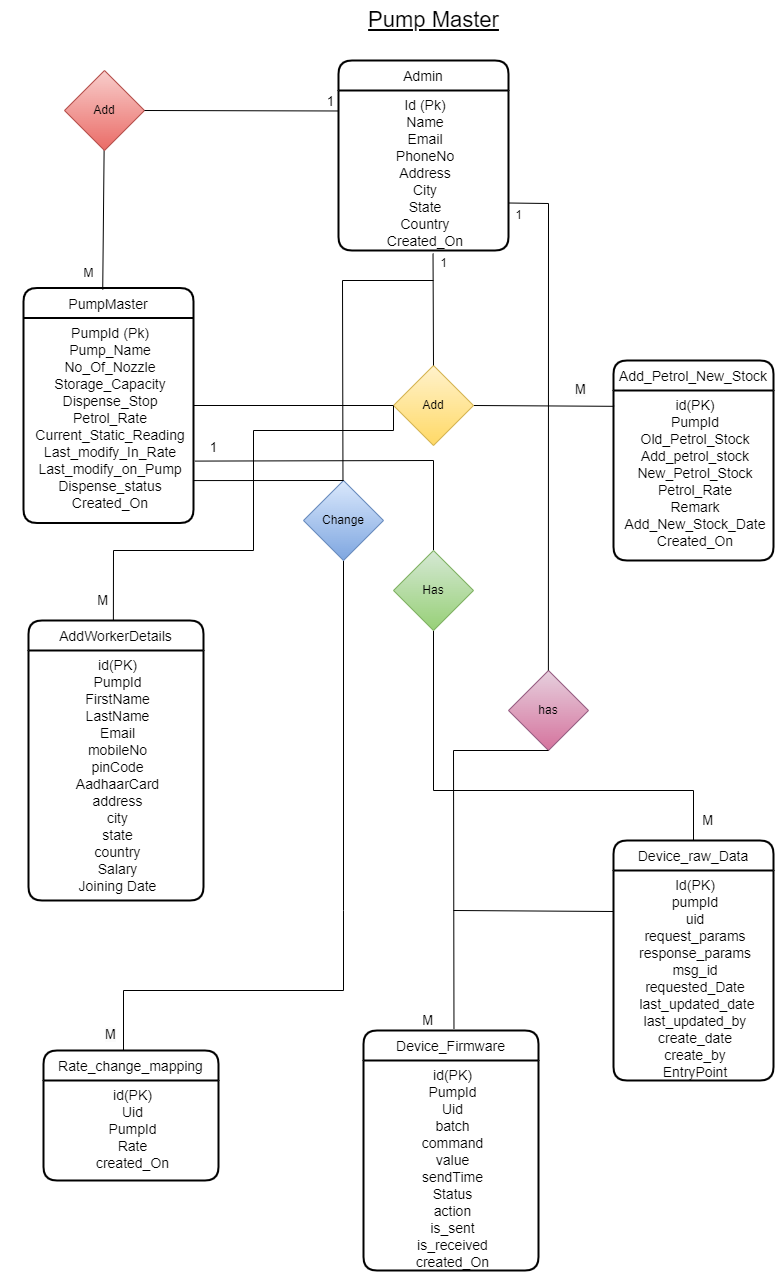

The diagram above was exported from draw.io. Its source (the exported page's mxGraphModel, read from the mxfile embedded in the PNG):
<mxGraphModel dx="2441" dy="1934" grid="1" gridSize="10" guides="1" tooltips="1" connect="1" arrows="1" fold="1" page="1" pageScale="1" pageWidth="850" pageHeight="1100" math="0" shadow="0" extFonts="Permanent Marker^https://fonts.googleapis.com/css?family=Permanent+Marker">
  <root>
    <mxCell id="0" />
    <mxCell id="1" parent="0" />
    <mxCell id="-Wp57Afy8dEB3iUR-62Z-2" value="&lt;font size=&quot;1&quot; style=&quot;&quot;&gt;&lt;u style=&quot;font-size: 22px;&quot;&gt;Pump Master&lt;/u&gt;&lt;/font&gt;" style="text;html=1;align=center;verticalAlign=middle;resizable=0;points=[];autosize=1;strokeColor=none;fillColor=none;" parent="1" vertex="1">
      <mxGeometry x="365" y="-190" width="150" height="40" as="geometry" />
    </mxCell>
    <mxCell id="-Wp57Afy8dEB3iUR-62Z-3" value="PumpMaster" style="swimlane;childLayout=stackLayout;horizontal=1;startSize=30;horizontalStack=0;rounded=1;fontSize=14;fontStyle=0;strokeWidth=2;resizeParent=0;resizeLast=1;shadow=0;dashed=0;align=center;" parent="1" vertex="1">
      <mxGeometry x="30" y="97.5" width="170" height="235" as="geometry">
        <mxRectangle x="80" y="120" width="70" height="30" as="alternateBounds" />
      </mxGeometry>
    </mxCell>
    <mxCell id="-Wp57Afy8dEB3iUR-62Z-4" value="PumpId (Pk)&#10;Pump_Name&#10;No_Of_Nozzle&#10;Storage_Capacity&#10;Dispense_Stop&#10;Petrol_Rate&#10;Current_Static_Reading&#10;Last_modify_In_Rate&#10;Last_modify_on_Pump&#10;Dispense_status&#10;Created_On" style="align=center;strokeColor=none;fillColor=none;spacingLeft=4;fontSize=14;verticalAlign=top;resizable=0;rotatable=0;part=1;" parent="-Wp57Afy8dEB3iUR-62Z-3" vertex="1">
      <mxGeometry y="30" width="170" height="205" as="geometry" />
    </mxCell>
    <mxCell id="-Wp57Afy8dEB3iUR-62Z-5" value="AddWorkerDetails" style="swimlane;childLayout=stackLayout;horizontal=1;startSize=30;horizontalStack=0;rounded=1;fontSize=14;fontStyle=0;strokeWidth=2;resizeParent=0;resizeLast=1;shadow=0;dashed=0;align=center;" parent="1" vertex="1">
      <mxGeometry x="35" y="430" width="175" height="280" as="geometry" />
    </mxCell>
    <mxCell id="-Wp57Afy8dEB3iUR-62Z-6" value="id(PK)&#10;PumpId&#10;FirstName&#10;LastName&#10;Email&#10;mobileNo&#10;pinCode&#10;AadhaarCard&#10;address&#10;city&#10;state&#10;country&#10;Salary&#10;Joining Date" style="align=center;strokeColor=none;fillColor=none;spacingLeft=4;fontSize=14;verticalAlign=top;resizable=0;rotatable=0;part=1;" parent="-Wp57Afy8dEB3iUR-62Z-5" vertex="1">
      <mxGeometry y="30" width="175" height="250" as="geometry" />
    </mxCell>
    <mxCell id="-Wp57Afy8dEB3iUR-62Z-12" value="" style="endArrow=none;html=1;rounded=0;fontSize=13;" parent="1" edge="1">
      <mxGeometry relative="1" as="geometry">
        <mxPoint x="440" y="360" as="sourcePoint" />
        <mxPoint x="440" y="270" as="targetPoint" />
      </mxGeometry>
    </mxCell>
    <mxCell id="-Wp57Afy8dEB3iUR-62Z-14" value="" style="endArrow=none;html=1;rounded=0;fontSize=13;exitX=1;exitY=0.5;exitDx=0;exitDy=0;entryX=0;entryY=0.5;entryDx=0;entryDy=0;" parent="1" source="-Wp57Afy8dEB3iUR-62Z-3" edge="1" target="MlM1070440RgcgGna0Tk-10">
      <mxGeometry relative="1" as="geometry">
        <mxPoint x="210" y="220.36" as="sourcePoint" />
        <mxPoint x="390" y="215" as="targetPoint" />
        <Array as="points" />
      </mxGeometry>
    </mxCell>
    <mxCell id="-Wp57Afy8dEB3iUR-62Z-18" value="" style="endArrow=none;html=1;rounded=0;fontSize=13;exitX=0.5;exitY=0;exitDx=0;exitDy=0;entryX=0.5;entryY=1;entryDx=0;entryDy=0;" parent="1" source="-Wp57Afy8dEB3iUR-62Z-23" edge="1" target="MlM1070440RgcgGna0Tk-20">
      <mxGeometry relative="1" as="geometry">
        <mxPoint x="440" y="610" as="sourcePoint" />
        <mxPoint x="440" y="460" as="targetPoint" />
        <Array as="points">
          <mxPoint x="700" y="600" />
          <mxPoint x="440" y="600" />
        </Array>
      </mxGeometry>
    </mxCell>
    <mxCell id="-Wp57Afy8dEB3iUR-62Z-19" value="M" style="resizable=0;html=1;align=right;verticalAlign=bottom;fontSize=13;" parent="-Wp57Afy8dEB3iUR-62Z-18" connectable="0" vertex="1">
      <mxGeometry x="1" relative="1" as="geometry">
        <mxPoint x="280" y="200" as="offset" />
      </mxGeometry>
    </mxCell>
    <mxCell id="-Wp57Afy8dEB3iUR-62Z-23" value="Device_raw_Data" style="swimlane;childLayout=stackLayout;horizontal=1;startSize=30;horizontalStack=0;rounded=1;fontSize=14;fontStyle=0;strokeWidth=2;resizeParent=0;resizeLast=1;shadow=0;dashed=0;align=center;" parent="1" vertex="1">
      <mxGeometry x="620" y="650" width="160" height="240" as="geometry" />
    </mxCell>
    <mxCell id="-Wp57Afy8dEB3iUR-62Z-24" value="Id(PK)&#10;pumpId&#10;uid&#10;request_params&#10;response_params&#10;msg_id&#10;requested_Date&#10; last_updated_date&#10;last_updated_by&#10;create_date&#10;create_by&#10;EntryPoint&#10;" style="align=center;strokeColor=none;fillColor=none;spacingLeft=4;fontSize=14;verticalAlign=top;resizable=0;rotatable=0;part=1;" parent="-Wp57Afy8dEB3iUR-62Z-23" vertex="1">
      <mxGeometry y="30" width="160" height="210" as="geometry" />
    </mxCell>
    <mxCell id="-Wp57Afy8dEB3iUR-62Z-30" value="Add_Petrol_New_Stock" style="swimlane;childLayout=stackLayout;horizontal=1;startSize=30;horizontalStack=0;rounded=1;fontSize=14;fontStyle=0;strokeWidth=2;resizeParent=0;resizeLast=1;shadow=0;dashed=0;align=center;" parent="1" vertex="1">
      <mxGeometry x="620" y="170" width="160" height="200" as="geometry" />
    </mxCell>
    <mxCell id="-Wp57Afy8dEB3iUR-62Z-31" value="id(PK)&#10;PumpId&#10;Old_Petrol_Stock&#10;Add_petrol_stock&#10;New_Petrol_Stock&#10;Petrol_Rate&#10;Remark&#10;Add_New_Stock_Date&#10;Created_On" style="align=center;strokeColor=none;fillColor=none;spacingLeft=4;fontSize=14;verticalAlign=top;resizable=0;rotatable=0;part=1;" parent="-Wp57Afy8dEB3iUR-62Z-30" vertex="1">
      <mxGeometry y="30" width="160" height="170" as="geometry" />
    </mxCell>
    <mxCell id="kaCwaE837Xwe10aCQBNd-2" value="" style="endArrow=none;html=1;rounded=0;fontSize=13;exitX=0.004;exitY=0.093;exitDx=0;exitDy=0;entryX=1;entryY=0.5;entryDx=0;entryDy=0;exitPerimeter=0;" parent="1" source="-Wp57Afy8dEB3iUR-62Z-31" edge="1" target="MlM1070440RgcgGna0Tk-10">
      <mxGeometry relative="1" as="geometry">
        <mxPoint x="500" y="370" as="sourcePoint" />
        <mxPoint x="500" y="215" as="targetPoint" />
      </mxGeometry>
    </mxCell>
    <mxCell id="kaCwaE837Xwe10aCQBNd-3" value="&lt;span style=&quot;color: rgb(0, 0, 0); font-family: Helvetica; font-size: 13px; font-style: normal; font-variant-ligatures: normal; font-variant-caps: normal; font-weight: 400; letter-spacing: normal; orphans: 2; text-align: right; text-indent: 0px; text-transform: none; widows: 2; word-spacing: 0px; -webkit-text-stroke-width: 0px; background-color: rgb(251, 251, 251); text-decoration-thickness: initial; text-decoration-style: initial; text-decoration-color: initial; float: none; display: inline !important;&quot;&gt;M&lt;/span&gt;" style="text;whiteSpace=wrap;html=1;" parent="1" vertex="1">
      <mxGeometry x="580" y="185" width="40" height="40" as="geometry" />
    </mxCell>
    <mxCell id="kaCwaE837Xwe10aCQBNd-5" value="M" style="resizable=0;html=1;align=right;verticalAlign=bottom;fontSize=13;" parent="1" connectable="0" vertex="1">
      <mxGeometry x="115.00000137554701" y="420.0005438209199" as="geometry" />
    </mxCell>
    <mxCell id="kaCwaE837Xwe10aCQBNd-9" value="" style="endArrow=none;html=1;rounded=0;fontSize=13;entryX=1.008;entryY=0.698;entryDx=0;entryDy=0;entryPerimeter=0;" parent="1" target="-Wp57Afy8dEB3iUR-62Z-4" edge="1">
      <mxGeometry relative="1" as="geometry">
        <mxPoint x="440" y="270" as="sourcePoint" />
        <mxPoint x="400" y="245" as="targetPoint" />
      </mxGeometry>
    </mxCell>
    <mxCell id="kaCwaE837Xwe10aCQBNd-10" value="" style="resizable=0;html=1;align=right;verticalAlign=bottom;fontSize=13;" parent="kaCwaE837Xwe10aCQBNd-9" connectable="0" vertex="1">
      <mxGeometry x="1" relative="1" as="geometry">
        <mxPoint x="-10" y="95" as="offset" />
      </mxGeometry>
    </mxCell>
    <mxCell id="kaCwaE837Xwe10aCQBNd-11" value="1" style="resizable=0;html=1;align=right;verticalAlign=bottom;fontSize=13;" parent="1" connectable="0" vertex="1">
      <mxGeometry x="340" y="370" as="geometry">
        <mxPoint x="-116" y="-103" as="offset" />
      </mxGeometry>
    </mxCell>
    <mxCell id="kaCwaE837Xwe10aCQBNd-12" value="Device_Firmware" style="swimlane;childLayout=stackLayout;horizontal=1;startSize=30;horizontalStack=0;rounded=1;fontSize=14;fontStyle=0;strokeWidth=2;resizeParent=0;resizeLast=1;shadow=0;dashed=0;align=center;" parent="1" vertex="1">
      <mxGeometry x="370" y="840" width="175" height="240" as="geometry" />
    </mxCell>
    <mxCell id="kaCwaE837Xwe10aCQBNd-13" value="id(PK)&#10;PumpId&#10;Uid&#10;batch&#10;command&#10;value&#10;sendTime&#10;Status&#10;action&#10;is_sent&#10;is_received&#10;created_On&#10;" style="align=center;strokeColor=none;fillColor=none;spacingLeft=4;fontSize=14;verticalAlign=top;resizable=0;rotatable=0;part=1;" parent="kaCwaE837Xwe10aCQBNd-12" vertex="1">
      <mxGeometry y="30" width="175" height="210" as="geometry" />
    </mxCell>
    <mxCell id="kaCwaE837Xwe10aCQBNd-19" value="Rate_change_mapping" style="swimlane;childLayout=stackLayout;horizontal=1;startSize=30;horizontalStack=0;rounded=1;fontSize=14;fontStyle=0;strokeWidth=2;resizeParent=0;resizeLast=1;shadow=0;dashed=0;align=center;" parent="1" vertex="1">
      <mxGeometry x="50" y="860" width="175" height="130" as="geometry" />
    </mxCell>
    <mxCell id="kaCwaE837Xwe10aCQBNd-20" value="id(PK)&#10;Uid&#10;PumpId&#10;Rate&#10;created_On" style="align=center;strokeColor=none;fillColor=none;spacingLeft=4;fontSize=14;verticalAlign=top;resizable=0;rotatable=0;part=1;" parent="kaCwaE837Xwe10aCQBNd-19" vertex="1">
      <mxGeometry y="30" width="175" height="100" as="geometry" />
    </mxCell>
    <mxCell id="AKK5XQ02G4JZ6G3W1nou-1" value="" style="endArrow=none;html=1;rounded=0;fontSize=13;entryX=0.5;entryY=0;entryDx=0;entryDy=0;exitX=0.5;exitY=1;exitDx=0;exitDy=0;" parent="1" edge="1" source="MlM1070440RgcgGna0Tk-23">
      <mxGeometry relative="1" as="geometry">
        <mxPoint x="350" y="660" as="sourcePoint" />
        <mxPoint x="130" y="860" as="targetPoint" />
        <Array as="points">
          <mxPoint x="350" y="720" />
          <mxPoint x="350" y="800" />
          <mxPoint x="130" y="800" />
        </Array>
      </mxGeometry>
    </mxCell>
    <mxCell id="AKK5XQ02G4JZ6G3W1nou-3" value="&lt;span style=&quot;color: rgb(0, 0, 0); font-family: Helvetica; font-size: 13px; font-style: normal; font-variant-ligatures: normal; font-variant-caps: normal; font-weight: 400; letter-spacing: normal; orphans: 2; text-align: right; text-indent: 0px; text-transform: none; widows: 2; word-spacing: 0px; -webkit-text-stroke-width: 0px; background-color: rgb(251, 251, 251); text-decoration-thickness: initial; text-decoration-style: initial; text-decoration-color: initial; float: none; display: inline !important;&quot;&gt;M&lt;/span&gt;" style="text;whiteSpace=wrap;html=1;" parent="1" vertex="1">
      <mxGeometry x="110" y="830" width="40" height="40" as="geometry" />
    </mxCell>
    <mxCell id="AKK5XQ02G4JZ6G3W1nou-4" value="M" style="resizable=0;html=1;align=right;verticalAlign=bottom;fontSize=13;" parent="1" connectable="0" vertex="1">
      <mxGeometry x="440.00000155286256" y="840.00057780937" as="geometry" />
    </mxCell>
    <mxCell id="MlM1070440RgcgGna0Tk-2" value="Admin" style="swimlane;childLayout=stackLayout;horizontal=1;startSize=30;horizontalStack=0;rounded=1;fontSize=14;fontStyle=0;strokeWidth=2;resizeParent=0;resizeLast=1;shadow=0;dashed=0;align=center;" vertex="1" parent="1">
      <mxGeometry x="345" y="-130" width="170" height="190" as="geometry">
        <mxRectangle x="80" y="120" width="70" height="30" as="alternateBounds" />
      </mxGeometry>
    </mxCell>
    <mxCell id="MlM1070440RgcgGna0Tk-3" value="Id (Pk)&#10;Name&#10;Email&#10;PhoneNo&#10;Address&#10;City&#10;State&#10;Country&#10;Created_On" style="align=center;strokeColor=none;fillColor=none;spacingLeft=4;fontSize=14;verticalAlign=top;resizable=0;rotatable=0;part=1;" vertex="1" parent="MlM1070440RgcgGna0Tk-2">
      <mxGeometry y="30" width="170" height="160" as="geometry" />
    </mxCell>
    <mxCell id="MlM1070440RgcgGna0Tk-4" value="" style="endArrow=none;html=1;rounded=0;fontSize=13;exitX=0.466;exitY=0.007;exitDx=0;exitDy=0;exitPerimeter=0;" edge="1" parent="1" source="-Wp57Afy8dEB3iUR-62Z-3" target="MlM1070440RgcgGna0Tk-6">
      <mxGeometry relative="1" as="geometry">
        <mxPoint x="110" y="90" as="sourcePoint" />
        <mxPoint x="550" y="160" as="targetPoint" />
        <Array as="points" />
      </mxGeometry>
    </mxCell>
    <mxCell id="MlM1070440RgcgGna0Tk-5" value="1" style="resizable=0;html=1;align=right;verticalAlign=bottom;fontSize=13;" connectable="0" vertex="1" parent="MlM1070440RgcgGna0Tk-4">
      <mxGeometry x="1" relative="1" as="geometry">
        <mxPoint x="-285" as="offset" />
      </mxGeometry>
    </mxCell>
    <mxCell id="MlM1070440RgcgGna0Tk-6" value="Add" style="rhombus;whiteSpace=wrap;html=1;fillColor=#f8cecc;strokeColor=#b85450;gradientColor=#ea6b66;" vertex="1" parent="1">
      <mxGeometry x="71" y="-120" width="80" height="80" as="geometry" />
    </mxCell>
    <mxCell id="MlM1070440RgcgGna0Tk-7" value="" style="endArrow=none;html=1;rounded=0;fontSize=13;exitX=1;exitY=0.5;exitDx=0;exitDy=0;entryX=0.003;entryY=0.128;entryDx=0;entryDy=0;entryPerimeter=0;" edge="1" parent="1" source="MlM1070440RgcgGna0Tk-6" target="MlM1070440RgcgGna0Tk-3">
      <mxGeometry relative="1" as="geometry">
        <mxPoint x="330" y="60" as="sourcePoint" />
        <mxPoint x="331" y="-79" as="targetPoint" />
        <Array as="points" />
      </mxGeometry>
    </mxCell>
    <mxCell id="MlM1070440RgcgGna0Tk-8" value="1" style="resizable=0;html=1;align=right;verticalAlign=bottom;fontSize=13;" connectable="0" vertex="1" parent="MlM1070440RgcgGna0Tk-7">
      <mxGeometry x="1" relative="1" as="geometry">
        <mxPoint x="-5" as="offset" />
      </mxGeometry>
    </mxCell>
    <mxCell id="MlM1070440RgcgGna0Tk-9" value="M" style="text;html=1;align=center;verticalAlign=middle;resizable=0;points=[];autosize=1;strokeColor=none;fillColor=none;" vertex="1" parent="1">
      <mxGeometry x="80" y="67.5" width="30" height="30" as="geometry" />
    </mxCell>
    <mxCell id="MlM1070440RgcgGna0Tk-10" value="Add" style="rhombus;whiteSpace=wrap;html=1;fillColor=#fff2cc;strokeColor=#d6b656;gradientColor=#ffd966;" vertex="1" parent="1">
      <mxGeometry x="400" y="175" width="80" height="80" as="geometry" />
    </mxCell>
    <mxCell id="MlM1070440RgcgGna0Tk-17" value="" style="endArrow=none;html=1;rounded=0;fontSize=13;entryX=0.5;entryY=0;entryDx=0;entryDy=0;exitX=0.556;exitY=1.019;exitDx=0;exitDy=0;exitPerimeter=0;" edge="1" parent="1" source="MlM1070440RgcgGna0Tk-3" target="MlM1070440RgcgGna0Tk-10">
      <mxGeometry relative="1" as="geometry">
        <mxPoint x="510" y="30" as="sourcePoint" />
        <mxPoint x="619.3100000000001" y="-40" as="targetPoint" />
        <Array as="points" />
      </mxGeometry>
    </mxCell>
    <mxCell id="MlM1070440RgcgGna0Tk-20" value="Has" style="rhombus;whiteSpace=wrap;html=1;fillColor=#d5e8d4;strokeColor=#82b366;gradientColor=#97d077;" vertex="1" parent="1">
      <mxGeometry x="400" y="360" width="80" height="80" as="geometry" />
    </mxCell>
    <mxCell id="MlM1070440RgcgGna0Tk-23" value="Change" style="rhombus;whiteSpace=wrap;html=1;fillColor=#dae8fc;strokeColor=#6c8ebf;gradientColor=#7ea6e0;" vertex="1" parent="1">
      <mxGeometry x="310" y="290" width="80" height="80" as="geometry" />
    </mxCell>
    <mxCell id="MlM1070440RgcgGna0Tk-24" value="" style="endArrow=none;html=1;rounded=0;fontSize=13;entryX=0.5;entryY=0;entryDx=0;entryDy=0;" edge="1" parent="1">
      <mxGeometry relative="1" as="geometry">
        <mxPoint x="440" y="90" as="sourcePoint" />
        <mxPoint x="349.47" y="290" as="targetPoint" />
        <Array as="points">
          <mxPoint x="349" y="90" />
        </Array>
      </mxGeometry>
    </mxCell>
    <mxCell id="MlM1070440RgcgGna0Tk-26" value="" style="endArrow=none;html=1;rounded=0;fontSize=13;exitX=1;exitY=0.793;exitDx=0;exitDy=0;exitPerimeter=0;" edge="1" parent="1" source="-Wp57Afy8dEB3iUR-62Z-4">
      <mxGeometry relative="1" as="geometry">
        <mxPoint x="100" y="332.5" as="sourcePoint" />
        <mxPoint x="350" y="290" as="targetPoint" />
        <Array as="points" />
      </mxGeometry>
    </mxCell>
    <mxCell id="MlM1070440RgcgGna0Tk-30" value="" style="endArrow=none;html=1;rounded=0;fontSize=13;entryX=0.485;entryY=-0.002;entryDx=0;entryDy=0;exitX=0;exitY=0.5;exitDx=0;exitDy=0;entryPerimeter=0;" edge="1" parent="1" source="MlM1070440RgcgGna0Tk-10" target="-Wp57Afy8dEB3iUR-62Z-5">
      <mxGeometry relative="1" as="geometry">
        <mxPoint x="400" y="215" as="sourcePoint" />
        <mxPoint x="121.88" y="426" as="targetPoint" />
        <Array as="points">
          <mxPoint x="400" y="240" />
          <mxPoint x="260" y="240" />
          <mxPoint x="260" y="360" />
          <mxPoint x="120" y="360" />
        </Array>
      </mxGeometry>
    </mxCell>
    <mxCell id="MlM1070440RgcgGna0Tk-31" value="1" style="resizable=0;html=1;align=right;verticalAlign=bottom;fontSize=13;" connectable="0" vertex="1" parent="MlM1070440RgcgGna0Tk-30">
      <mxGeometry x="1" relative="1" as="geometry">
        <mxPoint x="-285" as="offset" />
      </mxGeometry>
    </mxCell>
    <mxCell id="MlM1070440RgcgGna0Tk-33" value="1" style="text;html=1;align=center;verticalAlign=middle;resizable=0;points=[];autosize=1;strokeColor=none;fillColor=none;" vertex="1" parent="1">
      <mxGeometry x="435" y="58" width="30" height="30" as="geometry" />
    </mxCell>
    <mxCell id="MlM1070440RgcgGna0Tk-34" value="has" style="rhombus;whiteSpace=wrap;html=1;fillColor=#e6d0de;strokeColor=#996185;gradientColor=#d5739d;" vertex="1" parent="1">
      <mxGeometry x="515" y="480" width="80" height="80" as="geometry" />
    </mxCell>
    <mxCell id="MlM1070440RgcgGna0Tk-35" value="" style="endArrow=none;html=1;rounded=0;fontSize=13;exitX=0.5;exitY=1;exitDx=0;exitDy=0;entryX=0.517;entryY=-0.007;entryDx=0;entryDy=0;entryPerimeter=0;" edge="1" parent="1" source="MlM1070440RgcgGna0Tk-34" target="kaCwaE837Xwe10aCQBNd-12">
      <mxGeometry relative="1" as="geometry">
        <mxPoint x="606" y="681" as="sourcePoint" />
        <mxPoint x="465" y="680" as="targetPoint" />
        <Array as="points">
          <mxPoint x="460" y="560" />
        </Array>
      </mxGeometry>
    </mxCell>
    <mxCell id="MlM1070440RgcgGna0Tk-36" value="" style="endArrow=none;html=1;rounded=0;fontSize=13;entryX=1;entryY=0.5;entryDx=0;entryDy=0;exitX=1;exitY=0.75;exitDx=0;exitDy=0;" edge="1" parent="1" source="MlM1070440RgcgGna0Tk-2">
      <mxGeometry relative="1" as="geometry">
        <mxPoint x="555" y="160" as="sourcePoint" />
        <mxPoint x="554.89" y="480" as="targetPoint" />
        <Array as="points">
          <mxPoint x="555" y="13" />
        </Array>
      </mxGeometry>
    </mxCell>
    <mxCell id="MlM1070440RgcgGna0Tk-37" value="1" style="text;html=1;align=center;verticalAlign=middle;resizable=0;points=[];autosize=1;strokeColor=none;fillColor=none;" vertex="1" parent="1">
      <mxGeometry x="510" y="10" width="30" height="30" as="geometry" />
    </mxCell>
    <mxCell id="MlM1070440RgcgGna0Tk-39" value="" style="endArrow=none;html=1;rounded=0;fontSize=13;exitX=0.004;exitY=0.093;exitDx=0;exitDy=0;exitPerimeter=0;" edge="1" parent="1">
      <mxGeometry relative="1" as="geometry">
        <mxPoint x="620" y="721" as="sourcePoint" />
        <mxPoint x="460" y="720" as="targetPoint" />
      </mxGeometry>
    </mxCell>
  </root>
</mxGraphModel>